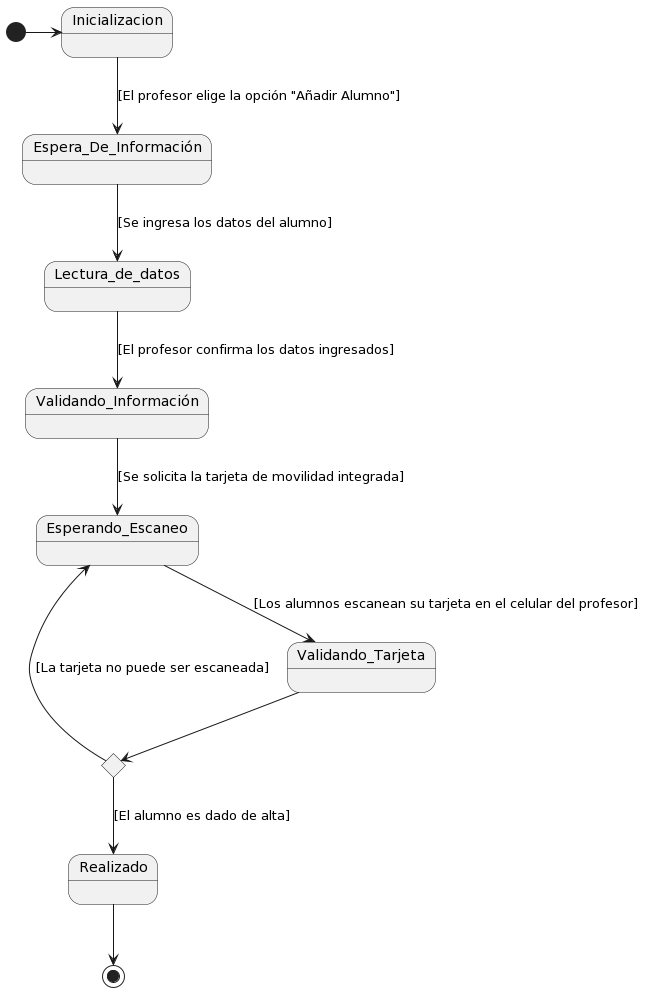

The diagram above was rendered by PlantUML. Its source (embedded in the PNG):
@startuml
state c1 <<choice>>


[*] -> Inicializacion

Inicializacion --> Espera_De_Información : [El profesor elige la opción "Añadir Alumno"]

Espera_De_Información --> Lectura_de_datos : [Se ingresa los datos del alumno]

Lectura_de_datos --> Validando_Información : [El profesor confirma los datos ingresados]

Validando_Información --> Esperando_Escaneo : [Se solicita la tarjeta de movilidad integrada]


Esperando_Escaneo --> Validando_Tarjeta : [Los alumnos escanean su tarjeta en el celular del profesor]

Validando_Tarjeta --> c1
 
c1 --> Esperando_Escaneo : [La tarjeta no puede ser escaneada]

c1 --> Realizado : [El alumno es dado de alta]

Realizado --> [*]
@enduml